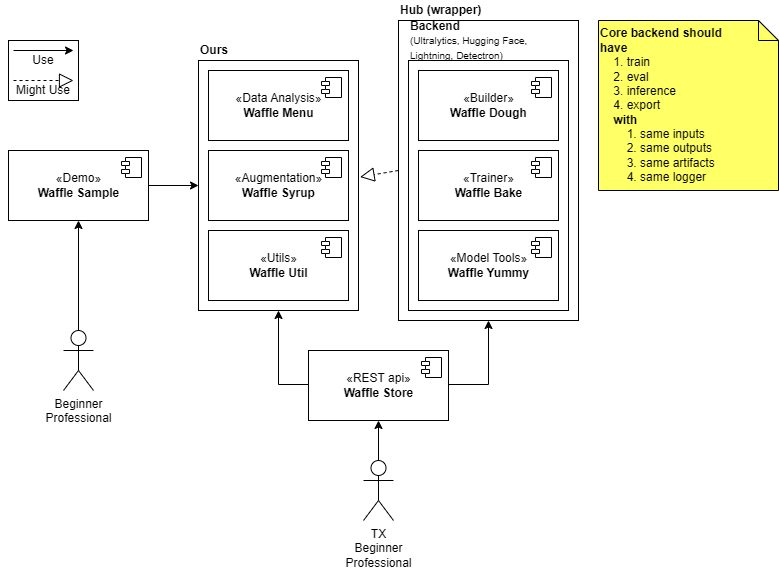

The diagram above was exported from draw.io. Its source (the exported page's mxGraphModel, read from the mxfile embedded in the PNG):
<mxGraphModel dx="738" dy="948" grid="1" gridSize="10" guides="1" tooltips="1" connect="1" arrows="1" fold="1" page="1" pageScale="1" pageWidth="827" pageHeight="1169" math="0" shadow="0">
  <root>
    <mxCell id="0" />
    <mxCell id="1" parent="0" />
    <mxCell id="9JS_N9GnBtfB0pNJKXdD-43" value="" style="rounded=0;whiteSpace=wrap;html=1;fillColor=none;" vertex="1" parent="1">
      <mxGeometry x="520" y="220" width="180" height="300" as="geometry" />
    </mxCell>
    <mxCell id="9JS_N9GnBtfB0pNJKXdD-1" value="«Data Analysis»&lt;br&gt;&lt;b&gt;Waffle Menu&lt;/b&gt;" style="html=1;dropTarget=0;" vertex="1" parent="1">
      <mxGeometry x="330" y="270" width="140" height="70" as="geometry" />
    </mxCell>
    <mxCell id="9JS_N9GnBtfB0pNJKXdD-2" value="" style="shape=module;jettyWidth=8;jettyHeight=4;" vertex="1" parent="9JS_N9GnBtfB0pNJKXdD-1">
      <mxGeometry x="1" width="20" height="20" relative="1" as="geometry">
        <mxPoint x="-27" y="7" as="offset" />
      </mxGeometry>
    </mxCell>
    <mxCell id="9JS_N9GnBtfB0pNJKXdD-3" value="«Utils»&lt;br&gt;&lt;b&gt;Waffle Util&lt;/b&gt;" style="html=1;dropTarget=0;" vertex="1" parent="1">
      <mxGeometry x="330" y="430" width="140" height="70" as="geometry" />
    </mxCell>
    <mxCell id="9JS_N9GnBtfB0pNJKXdD-4" value="" style="shape=module;jettyWidth=8;jettyHeight=4;" vertex="1" parent="9JS_N9GnBtfB0pNJKXdD-3">
      <mxGeometry x="1" width="20" height="20" relative="1" as="geometry">
        <mxPoint x="-27" y="7" as="offset" />
      </mxGeometry>
    </mxCell>
    <mxCell id="9JS_N9GnBtfB0pNJKXdD-5" value="«Augmentation»&lt;br&gt;&lt;b&gt;Waffle Syrup&lt;/b&gt;" style="html=1;dropTarget=0;" vertex="1" parent="1">
      <mxGeometry x="330" y="350" width="140" height="70" as="geometry" />
    </mxCell>
    <mxCell id="9JS_N9GnBtfB0pNJKXdD-6" value="" style="shape=module;jettyWidth=8;jettyHeight=4;" vertex="1" parent="9JS_N9GnBtfB0pNJKXdD-5">
      <mxGeometry x="1" width="20" height="20" relative="1" as="geometry">
        <mxPoint x="-27" y="7" as="offset" />
      </mxGeometry>
    </mxCell>
    <mxCell id="9JS_N9GnBtfB0pNJKXdD-7" value="«Builder»&lt;br&gt;&lt;b&gt;Waffle Dough&lt;/b&gt;" style="html=1;dropTarget=0;" vertex="1" parent="1">
      <mxGeometry x="540" y="270" width="140" height="70" as="geometry" />
    </mxCell>
    <mxCell id="9JS_N9GnBtfB0pNJKXdD-8" value="" style="shape=module;jettyWidth=8;jettyHeight=4;" vertex="1" parent="9JS_N9GnBtfB0pNJKXdD-7">
      <mxGeometry x="1" width="20" height="20" relative="1" as="geometry">
        <mxPoint x="-27" y="7" as="offset" />
      </mxGeometry>
    </mxCell>
    <mxCell id="9JS_N9GnBtfB0pNJKXdD-9" value="«Trainer»&lt;br&gt;&lt;b&gt;Waffle Bake&lt;/b&gt;" style="html=1;dropTarget=0;" vertex="1" parent="1">
      <mxGeometry x="540" y="350" width="140" height="70" as="geometry" />
    </mxCell>
    <mxCell id="9JS_N9GnBtfB0pNJKXdD-10" value="" style="shape=module;jettyWidth=8;jettyHeight=4;" vertex="1" parent="9JS_N9GnBtfB0pNJKXdD-9">
      <mxGeometry x="1" width="20" height="20" relative="1" as="geometry">
        <mxPoint x="-27" y="7" as="offset" />
      </mxGeometry>
    </mxCell>
    <mxCell id="9JS_N9GnBtfB0pNJKXdD-11" value="«Model Tools»&lt;br&gt;&lt;b&gt;Waffle Yummy&lt;/b&gt;" style="html=1;dropTarget=0;" vertex="1" parent="1">
      <mxGeometry x="540" y="430" width="140" height="70" as="geometry" />
    </mxCell>
    <mxCell id="9JS_N9GnBtfB0pNJKXdD-12" value="" style="shape=module;jettyWidth=8;jettyHeight=4;" vertex="1" parent="9JS_N9GnBtfB0pNJKXdD-11">
      <mxGeometry x="1" width="20" height="20" relative="1" as="geometry">
        <mxPoint x="-27" y="7" as="offset" />
      </mxGeometry>
    </mxCell>
    <mxCell id="9JS_N9GnBtfB0pNJKXdD-25" style="edgeStyle=orthogonalEdgeStyle;rounded=0;orthogonalLoop=1;jettySize=auto;html=1;entryX=0.5;entryY=1;entryDx=0;entryDy=0;" edge="1" parent="1" source="9JS_N9GnBtfB0pNJKXdD-13" target="9JS_N9GnBtfB0pNJKXdD-18">
      <mxGeometry relative="1" as="geometry">
        <Array as="points">
          <mxPoint x="400" y="584" />
        </Array>
      </mxGeometry>
    </mxCell>
    <mxCell id="9JS_N9GnBtfB0pNJKXdD-26" style="edgeStyle=orthogonalEdgeStyle;rounded=0;orthogonalLoop=1;jettySize=auto;html=1;" edge="1" parent="1" source="9JS_N9GnBtfB0pNJKXdD-13" target="9JS_N9GnBtfB0pNJKXdD-43">
      <mxGeometry relative="1" as="geometry">
        <Array as="points">
          <mxPoint x="610" y="584" />
        </Array>
      </mxGeometry>
    </mxCell>
    <mxCell id="9JS_N9GnBtfB0pNJKXdD-13" value="«REST api»&lt;br&gt;&lt;b&gt;Waffle Store&lt;/b&gt;" style="html=1;dropTarget=0;" vertex="1" parent="1">
      <mxGeometry x="430" y="550" width="140" height="70" as="geometry" />
    </mxCell>
    <mxCell id="9JS_N9GnBtfB0pNJKXdD-14" value="" style="shape=module;jettyWidth=8;jettyHeight=4;" vertex="1" parent="9JS_N9GnBtfB0pNJKXdD-13">
      <mxGeometry x="1" width="20" height="20" relative="1" as="geometry">
        <mxPoint x="-27" y="7" as="offset" />
      </mxGeometry>
    </mxCell>
    <mxCell id="9JS_N9GnBtfB0pNJKXdD-16" value="" style="rounded=0;whiteSpace=wrap;html=1;fillColor=none;" vertex="1" parent="1">
      <mxGeometry x="530" y="260" width="160" height="250" as="geometry" />
    </mxCell>
    <mxCell id="9JS_N9GnBtfB0pNJKXdD-17" value="&lt;b&gt;Backend&lt;/b&gt;&lt;br&gt;&lt;font style=&quot;font-size: 8px;&quot;&gt;(Ultralytics, Hugging Face, &lt;br&gt;Lightning, Detectron)&lt;/font&gt;" style="text;html=1;strokeColor=none;fillColor=none;align=left;verticalAlign=middle;whiteSpace=wrap;rounded=0;" vertex="1" parent="1">
      <mxGeometry x="530" y="220" width="160" height="40" as="geometry" />
    </mxCell>
    <mxCell id="9JS_N9GnBtfB0pNJKXdD-18" value="" style="rounded=0;whiteSpace=wrap;html=1;fillColor=none;" vertex="1" parent="1">
      <mxGeometry x="320" y="260" width="160" height="250" as="geometry" />
    </mxCell>
    <mxCell id="9JS_N9GnBtfB0pNJKXdD-19" value="&lt;b&gt;Ours&lt;/b&gt;" style="text;html=1;strokeColor=none;fillColor=none;align=left;verticalAlign=middle;whiteSpace=wrap;rounded=0;" vertex="1" parent="1">
      <mxGeometry x="320" y="240" width="160" height="20" as="geometry" />
    </mxCell>
    <mxCell id="9JS_N9GnBtfB0pNJKXdD-23" style="edgeStyle=orthogonalEdgeStyle;rounded=0;orthogonalLoop=1;jettySize=auto;html=1;entryX=0;entryY=0.5;entryDx=0;entryDy=0;" edge="1" parent="1" source="9JS_N9GnBtfB0pNJKXdD-20" target="9JS_N9GnBtfB0pNJKXdD-18">
      <mxGeometry relative="1" as="geometry" />
    </mxCell>
    <mxCell id="9JS_N9GnBtfB0pNJKXdD-20" value="«Demo»&lt;br&gt;&lt;b&gt;Waffle Sample&lt;/b&gt;" style="html=1;dropTarget=0;" vertex="1" parent="1">
      <mxGeometry x="130" y="350" width="140" height="70" as="geometry" />
    </mxCell>
    <mxCell id="9JS_N9GnBtfB0pNJKXdD-21" value="" style="shape=module;jettyWidth=8;jettyHeight=4;" vertex="1" parent="9JS_N9GnBtfB0pNJKXdD-20">
      <mxGeometry x="1" width="20" height="20" relative="1" as="geometry">
        <mxPoint x="-27" y="7" as="offset" />
      </mxGeometry>
    </mxCell>
    <mxCell id="9JS_N9GnBtfB0pNJKXdD-32" style="edgeStyle=orthogonalEdgeStyle;rounded=0;orthogonalLoop=1;jettySize=auto;html=1;entryX=0.5;entryY=1;entryDx=0;entryDy=0;" edge="1" parent="1" source="9JS_N9GnBtfB0pNJKXdD-27" target="9JS_N9GnBtfB0pNJKXdD-13">
      <mxGeometry relative="1" as="geometry" />
    </mxCell>
    <mxCell id="9JS_N9GnBtfB0pNJKXdD-27" value="TX&lt;br&gt;Beginner&lt;br&gt;Professional" style="shape=umlActor;verticalLabelPosition=bottom;verticalAlign=top;html=1;outlineConnect=0;fillColor=none;" vertex="1" parent="1">
      <mxGeometry x="485" y="660" width="30" height="60" as="geometry" />
    </mxCell>
    <mxCell id="9JS_N9GnBtfB0pNJKXdD-34" style="edgeStyle=orthogonalEdgeStyle;rounded=0;orthogonalLoop=1;jettySize=auto;html=1;entryX=0.5;entryY=1;entryDx=0;entryDy=0;" edge="1" parent="1" source="9JS_N9GnBtfB0pNJKXdD-33" target="9JS_N9GnBtfB0pNJKXdD-20">
      <mxGeometry relative="1" as="geometry" />
    </mxCell>
    <mxCell id="9JS_N9GnBtfB0pNJKXdD-33" value="Beginner&lt;br&gt;Professional" style="shape=umlActor;verticalLabelPosition=bottom;verticalAlign=top;html=1;outlineConnect=0;fillColor=none;" vertex="1" parent="1">
      <mxGeometry x="185" y="530" width="30" height="60" as="geometry" />
    </mxCell>
    <mxCell id="9JS_N9GnBtfB0pNJKXdD-36" value="" style="endArrow=classic;html=1;rounded=0;" edge="1" parent="1">
      <mxGeometry width="50" height="50" relative="1" as="geometry">
        <mxPoint x="135" y="250" as="sourcePoint" />
        <mxPoint x="195" y="250" as="targetPoint" />
      </mxGeometry>
    </mxCell>
    <mxCell id="9JS_N9GnBtfB0pNJKXdD-37" value="Use" style="text;html=1;strokeColor=none;fillColor=none;align=center;verticalAlign=middle;whiteSpace=wrap;rounded=0;" vertex="1" parent="1">
      <mxGeometry x="135" y="250" width="60" height="20" as="geometry" />
    </mxCell>
    <mxCell id="9JS_N9GnBtfB0pNJKXdD-39" value="Might Use" style="text;html=1;strokeColor=none;fillColor=none;align=center;verticalAlign=middle;whiteSpace=wrap;rounded=0;" vertex="1" parent="1">
      <mxGeometry x="135" y="280" width="60" height="20" as="geometry" />
    </mxCell>
    <mxCell id="9JS_N9GnBtfB0pNJKXdD-40" value="" style="endArrow=block;dashed=1;endFill=0;endSize=12;html=1;rounded=0;" edge="1" parent="1">
      <mxGeometry width="160" relative="1" as="geometry">
        <mxPoint x="135" y="280" as="sourcePoint" />
        <mxPoint x="195" y="280" as="targetPoint" />
      </mxGeometry>
    </mxCell>
    <mxCell id="9JS_N9GnBtfB0pNJKXdD-41" value="" style="endArrow=block;dashed=1;endFill=0;endSize=12;html=1;rounded=0;entryX=1.01;entryY=0.466;entryDx=0;entryDy=0;entryPerimeter=0;exitX=0;exitY=0.5;exitDx=0;exitDy=0;" edge="1" parent="1" source="9JS_N9GnBtfB0pNJKXdD-43" target="9JS_N9GnBtfB0pNJKXdD-18">
      <mxGeometry width="160" relative="1" as="geometry">
        <mxPoint x="510" y="440" as="sourcePoint" />
        <mxPoint x="540" y="380" as="targetPoint" />
      </mxGeometry>
    </mxCell>
    <mxCell id="9JS_N9GnBtfB0pNJKXdD-42" value="" style="rounded=0;whiteSpace=wrap;html=1;fillColor=none;" vertex="1" parent="1">
      <mxGeometry x="130" y="240" width="70" height="60" as="geometry" />
    </mxCell>
    <mxCell id="9JS_N9GnBtfB0pNJKXdD-44" value="&lt;b&gt;Hub (wrapper)&lt;/b&gt;" style="text;html=1;strokeColor=none;fillColor=none;align=left;verticalAlign=middle;whiteSpace=wrap;rounded=0;" vertex="1" parent="1">
      <mxGeometry x="520" y="200" width="160" height="20" as="geometry" />
    </mxCell>
    <mxCell id="9JS_N9GnBtfB0pNJKXdD-48" value="&lt;b&gt;Core backend should&lt;/b&gt;&lt;br&gt;&lt;b&gt;have&lt;/b&gt;&lt;br&gt;&lt;span style=&quot;background-color: initial;&quot;&gt;&amp;nbsp; &amp;nbsp; 1. train&lt;br&gt;&lt;/span&gt;&lt;span style=&quot;background-color: initial;&quot;&gt;&amp;nbsp; &amp;nbsp; 2. eval&lt;br&gt;&lt;/span&gt;&lt;span style=&quot;background-color: initial;&quot;&gt;&amp;nbsp; &amp;nbsp; 3. inference&lt;br&gt;&amp;nbsp; &amp;nbsp;&amp;nbsp;&lt;/span&gt;&lt;span style=&quot;background-color: initial;&quot;&gt;4. export&lt;/span&gt;&lt;br&gt;&amp;nbsp; &amp;nbsp; &lt;b&gt;with&lt;/b&gt;&lt;br&gt;&amp;nbsp; &amp;nbsp; &amp;nbsp; &amp;nbsp;&amp;nbsp;&lt;span style=&quot;background-color: initial;&quot;&gt;1. same inputs&lt;br&gt;&amp;nbsp; &amp;nbsp; &amp;nbsp; &amp;nbsp;&amp;nbsp;&lt;/span&gt;&lt;span style=&quot;background-color: initial;&quot;&gt;2. same outputs&lt;br&gt;&lt;/span&gt;&lt;span style=&quot;background-color: initial;&quot;&gt;&amp;nbsp; &amp;nbsp; &amp;nbsp; &amp;nbsp; 3. same artifacts&lt;br&gt;&lt;/span&gt;&lt;span style=&quot;background-color: initial;&quot;&gt;&amp;nbsp; &amp;nbsp; &amp;nbsp; &amp;nbsp; 4. same logger&lt;/span&gt;&lt;span style=&quot;background-color: initial;&quot;&gt;&lt;br&gt;&lt;/span&gt;" style="shape=note;size=20;whiteSpace=wrap;html=1;fillColor=#FFFF66;align=left;" vertex="1" parent="1">
      <mxGeometry x="720" y="220" width="180" height="170" as="geometry" />
    </mxCell>
  </root>
</mxGraphModel>